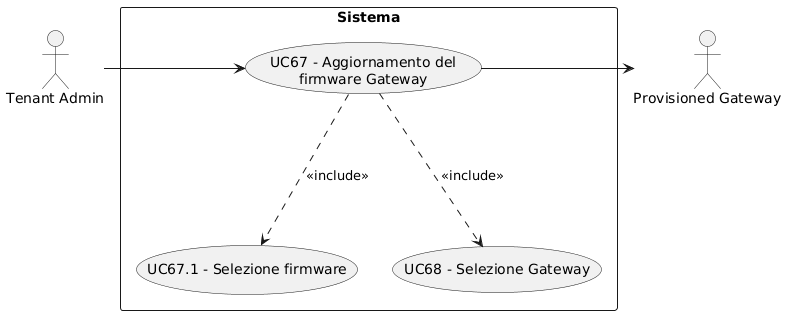

The diagram above was rendered by PlantUML. Its source (embedded in the PNG):
@startuml
skinparam wrapWidth 200
skinparam MaxMessageSize 150
top to bottom direction
skinparam packageStyle rectangle

actor "Provisioned Gateway" as CA_p_gway
actor "Tenant Admin" as CA_tenant_adm

rectangle "Sistema" {
    usecase "UC67 - Aggiornamento del firmware Gateway" as aggiornamento_firmware_gateway
    usecase "UC67.1 - Selezione firmware" as selezione_firmware
    usecase "UC68 - Selezione Gateway" as selezione_gateway
}

CA_tenant_adm -right-> aggiornamento_firmware_gateway
aggiornamento_firmware_gateway -right-> CA_p_gway
aggiornamento_firmware_gateway -down..> selezione_gateway : <<include>>
aggiornamento_firmware_gateway -down..> selezione_firmware : <<include>>
@enduml